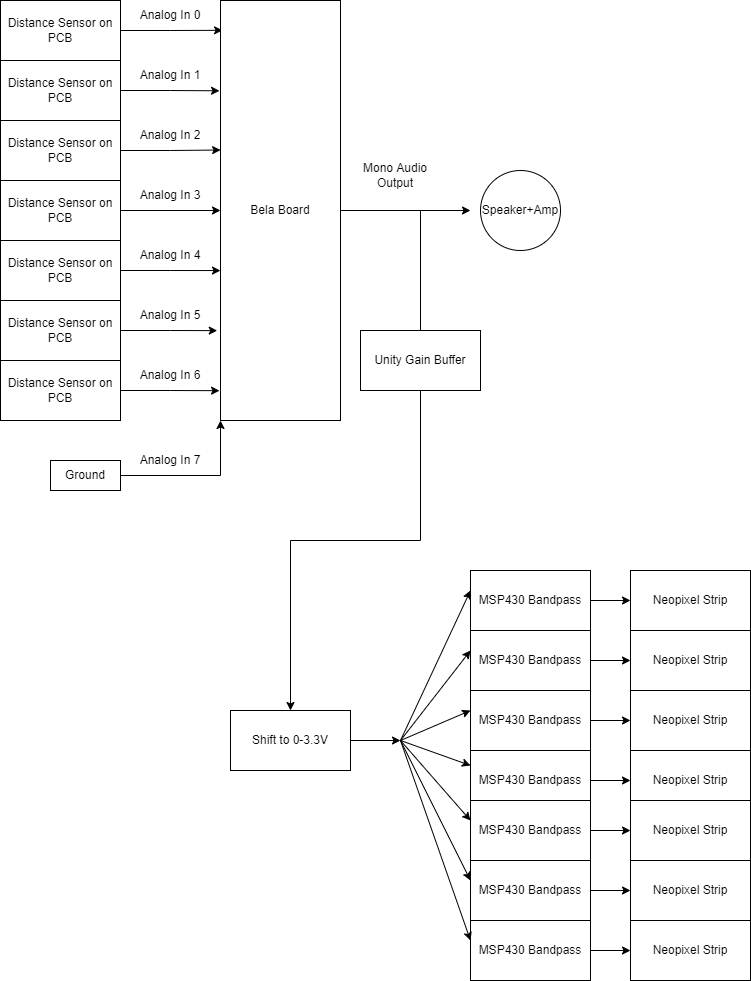

The diagram above was exported from draw.io. Its source (the exported page's mxGraphModel, read from the mxfile embedded in the PNG):
<mxGraphModel dx="782" dy="1121" grid="1" gridSize="10" guides="1" tooltips="1" connect="1" arrows="1" fold="1" page="1" pageScale="1" pageWidth="850" pageHeight="1100" math="0" shadow="0">
  <root>
    <mxCell id="0" />
    <mxCell id="1" parent="0" />
    <mxCell id="hyjlqXXO6xV-5G4aPaZP-66" style="edgeStyle=orthogonalEdgeStyle;rounded=0;orthogonalLoop=1;jettySize=auto;html=1;entryX=0.017;entryY=0.071;entryDx=0;entryDy=0;entryPerimeter=0;" edge="1" parent="1" source="hyjlqXXO6xV-5G4aPaZP-1" target="hyjlqXXO6xV-5G4aPaZP-59">
      <mxGeometry relative="1" as="geometry" />
    </mxCell>
    <mxCell id="hyjlqXXO6xV-5G4aPaZP-1" value="Distance Sensor on PCB" style="rounded=0;whiteSpace=wrap;html=1;" vertex="1" parent="1">
      <mxGeometry x="50" y="90" width="120" height="60" as="geometry" />
    </mxCell>
    <mxCell id="hyjlqXXO6xV-5G4aPaZP-67" style="edgeStyle=orthogonalEdgeStyle;rounded=0;orthogonalLoop=1;jettySize=auto;html=1;entryX=-0.008;entryY=0.215;entryDx=0;entryDy=0;entryPerimeter=0;" edge="1" parent="1" source="hyjlqXXO6xV-5G4aPaZP-2" target="hyjlqXXO6xV-5G4aPaZP-59">
      <mxGeometry relative="1" as="geometry" />
    </mxCell>
    <mxCell id="hyjlqXXO6xV-5G4aPaZP-2" value="Distance Sensor on PCB" style="rounded=0;whiteSpace=wrap;html=1;" vertex="1" parent="1">
      <mxGeometry x="50" y="150" width="120" height="60" as="geometry" />
    </mxCell>
    <mxCell id="hyjlqXXO6xV-5G4aPaZP-68" style="edgeStyle=orthogonalEdgeStyle;rounded=0;orthogonalLoop=1;jettySize=auto;html=1;entryX=0.001;entryY=0.356;entryDx=0;entryDy=0;entryPerimeter=0;" edge="1" parent="1" source="hyjlqXXO6xV-5G4aPaZP-3" target="hyjlqXXO6xV-5G4aPaZP-59">
      <mxGeometry relative="1" as="geometry" />
    </mxCell>
    <mxCell id="hyjlqXXO6xV-5G4aPaZP-3" value="Distance Sensor on PCB" style="rounded=0;whiteSpace=wrap;html=1;" vertex="1" parent="1">
      <mxGeometry x="50" y="210" width="120" height="60" as="geometry" />
    </mxCell>
    <mxCell id="hyjlqXXO6xV-5G4aPaZP-69" style="edgeStyle=orthogonalEdgeStyle;rounded=0;orthogonalLoop=1;jettySize=auto;html=1;entryX=0;entryY=0.5;entryDx=0;entryDy=0;" edge="1" parent="1" source="hyjlqXXO6xV-5G4aPaZP-4" target="hyjlqXXO6xV-5G4aPaZP-59">
      <mxGeometry relative="1" as="geometry" />
    </mxCell>
    <mxCell id="hyjlqXXO6xV-5G4aPaZP-4" value="Distance Sensor on PCB" style="rounded=0;whiteSpace=wrap;html=1;" vertex="1" parent="1">
      <mxGeometry x="50" y="270" width="120" height="60" as="geometry" />
    </mxCell>
    <mxCell id="hyjlqXXO6xV-5G4aPaZP-70" style="edgeStyle=orthogonalEdgeStyle;rounded=0;orthogonalLoop=1;jettySize=auto;html=1;entryX=0;entryY=0.643;entryDx=0;entryDy=0;entryPerimeter=0;" edge="1" parent="1" source="hyjlqXXO6xV-5G4aPaZP-5" target="hyjlqXXO6xV-5G4aPaZP-59">
      <mxGeometry relative="1" as="geometry" />
    </mxCell>
    <mxCell id="hyjlqXXO6xV-5G4aPaZP-5" value="Distance Sensor on PCB" style="rounded=0;whiteSpace=wrap;html=1;" vertex="1" parent="1">
      <mxGeometry x="50" y="330" width="120" height="60" as="geometry" />
    </mxCell>
    <mxCell id="hyjlqXXO6xV-5G4aPaZP-71" style="edgeStyle=orthogonalEdgeStyle;rounded=0;orthogonalLoop=1;jettySize=auto;html=1;entryX=-0.027;entryY=0.786;entryDx=0;entryDy=0;entryPerimeter=0;" edge="1" parent="1" source="hyjlqXXO6xV-5G4aPaZP-6" target="hyjlqXXO6xV-5G4aPaZP-59">
      <mxGeometry relative="1" as="geometry" />
    </mxCell>
    <mxCell id="hyjlqXXO6xV-5G4aPaZP-6" value="Distance Sensor on PCB" style="rounded=0;whiteSpace=wrap;html=1;" vertex="1" parent="1">
      <mxGeometry x="50" y="390" width="120" height="60" as="geometry" />
    </mxCell>
    <mxCell id="hyjlqXXO6xV-5G4aPaZP-72" style="edgeStyle=orthogonalEdgeStyle;rounded=0;orthogonalLoop=1;jettySize=auto;html=1;entryX=-0.008;entryY=0.929;entryDx=0;entryDy=0;entryPerimeter=0;" edge="1" parent="1" source="hyjlqXXO6xV-5G4aPaZP-7" target="hyjlqXXO6xV-5G4aPaZP-59">
      <mxGeometry relative="1" as="geometry" />
    </mxCell>
    <mxCell id="hyjlqXXO6xV-5G4aPaZP-7" value="Distance Sensor on PCB" style="rounded=0;whiteSpace=wrap;html=1;" vertex="1" parent="1">
      <mxGeometry x="50" y="450" width="120" height="60" as="geometry" />
    </mxCell>
    <mxCell id="hyjlqXXO6xV-5G4aPaZP-21" style="edgeStyle=orthogonalEdgeStyle;rounded=0;orthogonalLoop=1;jettySize=auto;html=1;exitX=1;exitY=0.5;exitDx=0;exitDy=0;" edge="1" parent="1">
      <mxGeometry relative="1" as="geometry">
        <mxPoint x="520" y="300" as="targetPoint" />
        <mxPoint x="390" y="300" as="sourcePoint" />
      </mxGeometry>
    </mxCell>
    <mxCell id="hyjlqXXO6xV-5G4aPaZP-20" value="Mono Audio Output" style="text;html=1;strokeColor=none;fillColor=none;align=center;verticalAlign=middle;whiteSpace=wrap;rounded=0;" vertex="1" parent="1">
      <mxGeometry x="400" y="250" width="90" height="30" as="geometry" />
    </mxCell>
    <mxCell id="hyjlqXXO6xV-5G4aPaZP-24" value="Speaker+Amp" style="ellipse;whiteSpace=wrap;html=1;aspect=fixed;" vertex="1" parent="1">
      <mxGeometry x="530" y="260" width="80" height="80" as="geometry" />
    </mxCell>
    <mxCell id="hyjlqXXO6xV-5G4aPaZP-34" style="edgeStyle=orthogonalEdgeStyle;rounded=0;orthogonalLoop=1;jettySize=auto;html=1;exitX=1;exitY=0.5;exitDx=0;exitDy=0;entryX=0;entryY=0.5;entryDx=0;entryDy=0;" edge="1" parent="1" source="hyjlqXXO6xV-5G4aPaZP-31" target="hyjlqXXO6xV-5G4aPaZP-33">
      <mxGeometry relative="1" as="geometry" />
    </mxCell>
    <mxCell id="hyjlqXXO6xV-5G4aPaZP-31" value="MSP430 Bandpass" style="rounded=0;whiteSpace=wrap;html=1;" vertex="1" parent="1">
      <mxGeometry x="520" y="660" width="120" height="60" as="geometry" />
    </mxCell>
    <mxCell id="hyjlqXXO6xV-5G4aPaZP-33" value="Neopixel Strip" style="rounded=0;whiteSpace=wrap;html=1;" vertex="1" parent="1">
      <mxGeometry x="680" y="660" width="120" height="60" as="geometry" />
    </mxCell>
    <mxCell id="hyjlqXXO6xV-5G4aPaZP-36" style="edgeStyle=orthogonalEdgeStyle;rounded=0;orthogonalLoop=1;jettySize=auto;html=1;exitX=1;exitY=0.5;exitDx=0;exitDy=0;entryX=0;entryY=0.5;entryDx=0;entryDy=0;" edge="1" parent="1" source="hyjlqXXO6xV-5G4aPaZP-37" target="hyjlqXXO6xV-5G4aPaZP-38">
      <mxGeometry relative="1" as="geometry" />
    </mxCell>
    <mxCell id="hyjlqXXO6xV-5G4aPaZP-37" value="MSP430 Bandpass" style="rounded=0;whiteSpace=wrap;html=1;" vertex="1" parent="1">
      <mxGeometry x="520" y="720" width="120" height="60" as="geometry" />
    </mxCell>
    <mxCell id="hyjlqXXO6xV-5G4aPaZP-38" value="Neopixel Strip" style="rounded=0;whiteSpace=wrap;html=1;" vertex="1" parent="1">
      <mxGeometry x="680" y="720" width="120" height="60" as="geometry" />
    </mxCell>
    <mxCell id="hyjlqXXO6xV-5G4aPaZP-40" style="edgeStyle=orthogonalEdgeStyle;rounded=0;orthogonalLoop=1;jettySize=auto;html=1;exitX=1;exitY=0.5;exitDx=0;exitDy=0;entryX=0;entryY=0.5;entryDx=0;entryDy=0;" edge="1" parent="1" source="hyjlqXXO6xV-5G4aPaZP-41" target="hyjlqXXO6xV-5G4aPaZP-42">
      <mxGeometry relative="1" as="geometry" />
    </mxCell>
    <mxCell id="hyjlqXXO6xV-5G4aPaZP-41" value="MSP430 Bandpass" style="rounded=0;whiteSpace=wrap;html=1;" vertex="1" parent="1">
      <mxGeometry x="520" y="780" width="120" height="60" as="geometry" />
    </mxCell>
    <mxCell id="hyjlqXXO6xV-5G4aPaZP-42" value="Neopixel Strip" style="rounded=0;whiteSpace=wrap;html=1;" vertex="1" parent="1">
      <mxGeometry x="680" y="780" width="120" height="60" as="geometry" />
    </mxCell>
    <mxCell id="hyjlqXXO6xV-5G4aPaZP-44" style="edgeStyle=orthogonalEdgeStyle;rounded=0;orthogonalLoop=1;jettySize=auto;html=1;exitX=1;exitY=0.5;exitDx=0;exitDy=0;entryX=0;entryY=0.5;entryDx=0;entryDy=0;" edge="1" parent="1" source="hyjlqXXO6xV-5G4aPaZP-45" target="hyjlqXXO6xV-5G4aPaZP-46">
      <mxGeometry relative="1" as="geometry" />
    </mxCell>
    <mxCell id="hyjlqXXO6xV-5G4aPaZP-45" value="MSP430 Bandpass" style="rounded=0;whiteSpace=wrap;html=1;" vertex="1" parent="1">
      <mxGeometry x="520" y="840" width="120" height="60" as="geometry" />
    </mxCell>
    <mxCell id="hyjlqXXO6xV-5G4aPaZP-46" value="Neopixel Strip" style="rounded=0;whiteSpace=wrap;html=1;" vertex="1" parent="1">
      <mxGeometry x="680" y="840" width="120" height="60" as="geometry" />
    </mxCell>
    <mxCell id="hyjlqXXO6xV-5G4aPaZP-48" style="edgeStyle=orthogonalEdgeStyle;rounded=0;orthogonalLoop=1;jettySize=auto;html=1;exitX=1;exitY=0.5;exitDx=0;exitDy=0;entryX=0;entryY=0.5;entryDx=0;entryDy=0;" edge="1" parent="1" source="hyjlqXXO6xV-5G4aPaZP-49" target="hyjlqXXO6xV-5G4aPaZP-50">
      <mxGeometry relative="1" as="geometry" />
    </mxCell>
    <mxCell id="hyjlqXXO6xV-5G4aPaZP-49" value="MSP430 Bandpass" style="rounded=0;whiteSpace=wrap;html=1;" vertex="1" parent="1">
      <mxGeometry x="520" y="890" width="120" height="60" as="geometry" />
    </mxCell>
    <mxCell id="hyjlqXXO6xV-5G4aPaZP-50" value="Neopixel Strip" style="rounded=0;whiteSpace=wrap;html=1;" vertex="1" parent="1">
      <mxGeometry x="680" y="890" width="120" height="60" as="geometry" />
    </mxCell>
    <mxCell id="hyjlqXXO6xV-5G4aPaZP-52" style="edgeStyle=orthogonalEdgeStyle;rounded=0;orthogonalLoop=1;jettySize=auto;html=1;exitX=1;exitY=0.5;exitDx=0;exitDy=0;entryX=0;entryY=0.5;entryDx=0;entryDy=0;" edge="1" parent="1" source="hyjlqXXO6xV-5G4aPaZP-53" target="hyjlqXXO6xV-5G4aPaZP-54">
      <mxGeometry relative="1" as="geometry" />
    </mxCell>
    <mxCell id="hyjlqXXO6xV-5G4aPaZP-53" value="MSP430 Bandpass" style="rounded=0;whiteSpace=wrap;html=1;" vertex="1" parent="1">
      <mxGeometry x="520" y="950" width="120" height="60" as="geometry" />
    </mxCell>
    <mxCell id="hyjlqXXO6xV-5G4aPaZP-54" value="Neopixel Strip" style="rounded=0;whiteSpace=wrap;html=1;" vertex="1" parent="1">
      <mxGeometry x="680" y="950" width="120" height="60" as="geometry" />
    </mxCell>
    <mxCell id="hyjlqXXO6xV-5G4aPaZP-56" style="edgeStyle=orthogonalEdgeStyle;rounded=0;orthogonalLoop=1;jettySize=auto;html=1;exitX=1;exitY=0.5;exitDx=0;exitDy=0;entryX=0;entryY=0.5;entryDx=0;entryDy=0;" edge="1" parent="1" source="hyjlqXXO6xV-5G4aPaZP-57" target="hyjlqXXO6xV-5G4aPaZP-58">
      <mxGeometry relative="1" as="geometry" />
    </mxCell>
    <mxCell id="hyjlqXXO6xV-5G4aPaZP-57" value="MSP430 Bandpass" style="rounded=0;whiteSpace=wrap;html=1;" vertex="1" parent="1">
      <mxGeometry x="520" y="1010" width="120" height="60" as="geometry" />
    </mxCell>
    <mxCell id="hyjlqXXO6xV-5G4aPaZP-58" value="Neopixel Strip" style="rounded=0;whiteSpace=wrap;html=1;" vertex="1" parent="1">
      <mxGeometry x="680" y="1010" width="120" height="60" as="geometry" />
    </mxCell>
    <mxCell id="hyjlqXXO6xV-5G4aPaZP-59" value="Bela Board" style="rounded=0;whiteSpace=wrap;html=1;" vertex="1" parent="1">
      <mxGeometry x="270" y="90" width="120" height="420" as="geometry" />
    </mxCell>
    <mxCell id="hyjlqXXO6xV-5G4aPaZP-73" value="Analog In 0" style="text;html=1;strokeColor=none;fillColor=none;align=center;verticalAlign=middle;whiteSpace=wrap;rounded=0;" vertex="1" parent="1">
      <mxGeometry x="180" y="90" width="80" height="30" as="geometry" />
    </mxCell>
    <mxCell id="hyjlqXXO6xV-5G4aPaZP-74" value="Analog In 1" style="text;html=1;strokeColor=none;fillColor=none;align=center;verticalAlign=middle;whiteSpace=wrap;rounded=0;" vertex="1" parent="1">
      <mxGeometry x="180" y="150" width="80" height="30" as="geometry" />
    </mxCell>
    <mxCell id="hyjlqXXO6xV-5G4aPaZP-75" value="Analog In 2" style="text;html=1;strokeColor=none;fillColor=none;align=center;verticalAlign=middle;whiteSpace=wrap;rounded=0;" vertex="1" parent="1">
      <mxGeometry x="180" y="210" width="80" height="30" as="geometry" />
    </mxCell>
    <mxCell id="hyjlqXXO6xV-5G4aPaZP-76" value="Analog In 3" style="text;html=1;strokeColor=none;fillColor=none;align=center;verticalAlign=middle;whiteSpace=wrap;rounded=0;" vertex="1" parent="1">
      <mxGeometry x="180" y="270" width="80" height="30" as="geometry" />
    </mxCell>
    <mxCell id="hyjlqXXO6xV-5G4aPaZP-77" value="Analog In 4" style="text;html=1;strokeColor=none;fillColor=none;align=center;verticalAlign=middle;whiteSpace=wrap;rounded=0;" vertex="1" parent="1">
      <mxGeometry x="180" y="330" width="80" height="30" as="geometry" />
    </mxCell>
    <mxCell id="hyjlqXXO6xV-5G4aPaZP-78" value="Analog In 5" style="text;html=1;strokeColor=none;fillColor=none;align=center;verticalAlign=middle;whiteSpace=wrap;rounded=0;" vertex="1" parent="1">
      <mxGeometry x="180" y="390" width="80" height="30" as="geometry" />
    </mxCell>
    <mxCell id="hyjlqXXO6xV-5G4aPaZP-79" value="Analog In 6" style="text;html=1;strokeColor=none;fillColor=none;align=center;verticalAlign=middle;whiteSpace=wrap;rounded=0;" vertex="1" parent="1">
      <mxGeometry x="180" y="450" width="80" height="30" as="geometry" />
    </mxCell>
    <mxCell id="hyjlqXXO6xV-5G4aPaZP-81" style="edgeStyle=orthogonalEdgeStyle;rounded=0;orthogonalLoop=1;jettySize=auto;html=1;entryX=0;entryY=1;entryDx=0;entryDy=0;" edge="1" parent="1" source="hyjlqXXO6xV-5G4aPaZP-80" target="hyjlqXXO6xV-5G4aPaZP-59">
      <mxGeometry relative="1" as="geometry" />
    </mxCell>
    <mxCell id="hyjlqXXO6xV-5G4aPaZP-80" value="Ground" style="rounded=0;whiteSpace=wrap;html=1;" vertex="1" parent="1">
      <mxGeometry x="100" y="550" width="70" height="30" as="geometry" />
    </mxCell>
    <mxCell id="hyjlqXXO6xV-5G4aPaZP-82" value="Analog In 7" style="text;html=1;strokeColor=none;fillColor=none;align=center;verticalAlign=middle;whiteSpace=wrap;rounded=0;" vertex="1" parent="1">
      <mxGeometry x="180" y="535" width="80" height="30" as="geometry" />
    </mxCell>
    <mxCell id="hyjlqXXO6xV-5G4aPaZP-85" value="" style="endArrow=classic;html=1;rounded=0;" edge="1" parent="1">
      <mxGeometry width="50" height="50" relative="1" as="geometry">
        <mxPoint x="400" y="830" as="sourcePoint" />
        <mxPoint x="450" y="830" as="targetPoint" />
      </mxGeometry>
    </mxCell>
    <mxCell id="hyjlqXXO6xV-5G4aPaZP-86" value="" style="endArrow=classic;html=1;rounded=0;entryX=0;entryY=0.5;entryDx=0;entryDy=0;" edge="1" parent="1">
      <mxGeometry width="50" height="50" relative="1" as="geometry">
        <mxPoint x="450" y="830" as="sourcePoint" />
        <mxPoint x="520" y="680" as="targetPoint" />
      </mxGeometry>
    </mxCell>
    <mxCell id="hyjlqXXO6xV-5G4aPaZP-87" value="" style="endArrow=classic;html=1;rounded=0;entryX=0;entryY=0.5;entryDx=0;entryDy=0;" edge="1" parent="1">
      <mxGeometry width="50" height="50" relative="1" as="geometry">
        <mxPoint x="450" y="830" as="sourcePoint" />
        <mxPoint x="520" y="740" as="targetPoint" />
      </mxGeometry>
    </mxCell>
    <mxCell id="hyjlqXXO6xV-5G4aPaZP-88" value="" style="endArrow=classic;html=1;rounded=0;entryX=0;entryY=0.5;entryDx=0;entryDy=0;" edge="1" parent="1">
      <mxGeometry width="50" height="50" relative="1" as="geometry">
        <mxPoint x="450" y="830" as="sourcePoint" />
        <mxPoint x="520" y="800" as="targetPoint" />
      </mxGeometry>
    </mxCell>
    <mxCell id="hyjlqXXO6xV-5G4aPaZP-89" value="" style="endArrow=classic;html=1;rounded=0;entryX=0;entryY=0.5;entryDx=0;entryDy=0;" edge="1" parent="1">
      <mxGeometry width="50" height="50" relative="1" as="geometry">
        <mxPoint x="450" y="830" as="sourcePoint" />
        <mxPoint x="520" y="855" as="targetPoint" />
      </mxGeometry>
    </mxCell>
    <mxCell id="hyjlqXXO6xV-5G4aPaZP-90" value="" style="endArrow=classic;html=1;rounded=0;entryX=0;entryY=0.5;entryDx=0;entryDy=0;" edge="1" parent="1">
      <mxGeometry width="50" height="50" relative="1" as="geometry">
        <mxPoint x="450" y="830" as="sourcePoint" />
        <mxPoint x="520" y="910" as="targetPoint" />
      </mxGeometry>
    </mxCell>
    <mxCell id="hyjlqXXO6xV-5G4aPaZP-91" value="" style="endArrow=classic;html=1;rounded=0;entryX=0;entryY=0.5;entryDx=0;entryDy=0;" edge="1" parent="1">
      <mxGeometry width="50" height="50" relative="1" as="geometry">
        <mxPoint x="450" y="830" as="sourcePoint" />
        <mxPoint x="520" y="970" as="targetPoint" />
      </mxGeometry>
    </mxCell>
    <mxCell id="hyjlqXXO6xV-5G4aPaZP-92" value="" style="endArrow=classic;html=1;rounded=0;entryX=0;entryY=0.5;entryDx=0;entryDy=0;" edge="1" parent="1">
      <mxGeometry width="50" height="50" relative="1" as="geometry">
        <mxPoint x="450" y="830" as="sourcePoint" />
        <mxPoint x="520" y="1030" as="targetPoint" />
      </mxGeometry>
    </mxCell>
    <mxCell id="hyjlqXXO6xV-5G4aPaZP-93" value="Shift to 0-3.3V" style="rounded=0;whiteSpace=wrap;html=1;" vertex="1" parent="1">
      <mxGeometry x="280" y="800" width="120" height="60" as="geometry" />
    </mxCell>
    <mxCell id="hyjlqXXO6xV-5G4aPaZP-94" value="" style="endArrow=classic;html=1;rounded=0;entryX=0.5;entryY=0;entryDx=0;entryDy=0;" edge="1" parent="1" target="hyjlqXXO6xV-5G4aPaZP-93">
      <mxGeometry width="50" height="50" relative="1" as="geometry">
        <mxPoint x="470" y="300" as="sourcePoint" />
        <mxPoint x="520" y="620" as="targetPoint" />
        <Array as="points">
          <mxPoint x="470" y="630" />
          <mxPoint x="340" y="630" />
        </Array>
      </mxGeometry>
    </mxCell>
    <mxCell id="hyjlqXXO6xV-5G4aPaZP-95" value="Unity Gain Buffer" style="rounded=0;whiteSpace=wrap;html=1;" vertex="1" parent="1">
      <mxGeometry x="410" y="420" width="120" height="60" as="geometry" />
    </mxCell>
  </root>
</mxGraphModel>